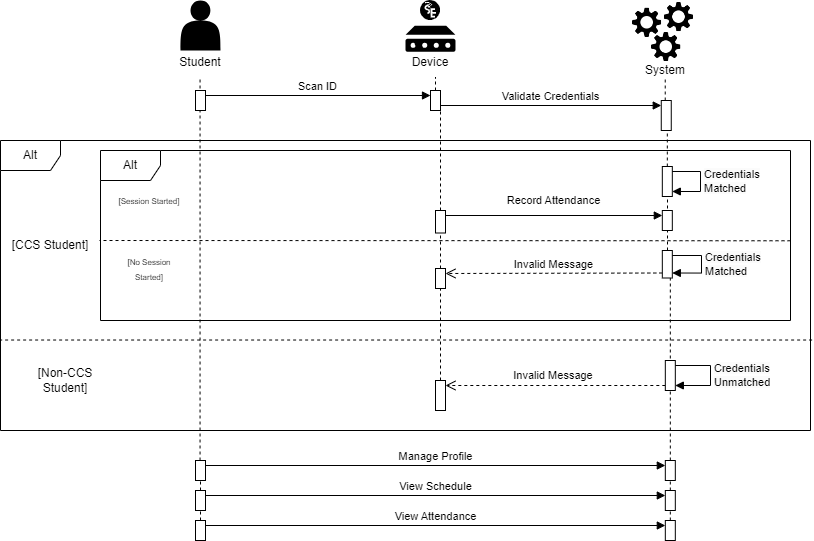

The diagram above was exported from draw.io. Its source (the exported page's mxGraphModel, read from the mxfile embedded in the PNG):
<mxGraphModel dx="2017" dy="580" grid="1" gridSize="10" guides="1" tooltips="1" connect="1" arrows="1" fold="1" page="1" pageScale="1" pageWidth="850" pageHeight="1100" math="0" shadow="0">
  <root>
    <mxCell id="0" />
    <mxCell id="1" parent="0" />
    <mxCell id="nAFYKltb640rM0BwKsQl-74" value="" style="endArrow=none;dashed=1;html=1;rounded=0;" parent="1" source="nAFYKltb640rM0BwKsQl-104" edge="1">
      <mxGeometry width="50" height="50" relative="1" as="geometry">
        <mxPoint x="655" y="590" as="sourcePoint" />
        <mxPoint x="656.8199999999997" y="170" as="targetPoint" />
      </mxGeometry>
    </mxCell>
    <mxCell id="nAFYKltb640rM0BwKsQl-49" value="" style="html=1;points=[[0,0,0,0,5],[0,1,0,0,-5],[1,0,0,0,5],[1,1,0,0,-5]];perimeter=orthogonalPerimeter;outlineConnect=0;targetShapes=umlLifeline;portConstraint=eastwest;newEdgeStyle={&quot;curved&quot;:0,&quot;rounded&quot;:0};" parent="1" vertex="1">
      <mxGeometry x="650.76" y="170" width="10" height="30" as="geometry" />
    </mxCell>
    <mxCell id="nAFYKltb640rM0BwKsQl-50" value="" style="endArrow=none;dashed=1;html=1;rounded=0;" parent="1" source="nAFYKltb640rM0BwKsQl-64" edge="1">
      <mxGeometry width="50" height="50" relative="1" as="geometry">
        <mxPoint x="425" y="406.5" as="sourcePoint" />
        <mxPoint x="425" y="146.5" as="targetPoint" />
      </mxGeometry>
    </mxCell>
    <mxCell id="nAFYKltb640rM0BwKsQl-51" value="" style="endArrow=none;dashed=1;html=1;rounded=0;" parent="1" source="nAFYKltb640rM0BwKsQl-49" edge="1">
      <mxGeometry width="50" height="50" relative="1" as="geometry">
        <mxPoint x="670" y="180" as="sourcePoint" />
        <mxPoint x="654.7299999999999" y="146.5" as="targetPoint" />
      </mxGeometry>
    </mxCell>
    <mxCell id="nAFYKltb640rM0BwKsQl-52" value="" style="group" parent="1" vertex="1" connectable="0">
      <mxGeometry x="160" y="70" width="220" height="76.5" as="geometry" />
    </mxCell>
    <mxCell id="nAFYKltb640rM0BwKsQl-53" value="" style="shape=actor;whiteSpace=wrap;html=1;fillColor=#000000;strokeColor=none;" parent="nAFYKltb640rM0BwKsQl-52" vertex="1">
      <mxGeometry x="10" width="40" height="50" as="geometry" />
    </mxCell>
    <mxCell id="nAFYKltb640rM0BwKsQl-54" value="Student" style="text;strokeColor=none;align=center;fillColor=none;html=1;verticalAlign=middle;whiteSpace=wrap;rounded=0;" parent="nAFYKltb640rM0BwKsQl-52" vertex="1">
      <mxGeometry x="-80" y="46.5" width="220" height="30" as="geometry" />
    </mxCell>
    <mxCell id="nAFYKltb640rM0BwKsQl-55" value="" style="group" parent="1" vertex="1" connectable="0">
      <mxGeometry x="620" y="70" width="70" height="85" as="geometry" />
    </mxCell>
    <mxCell id="nAFYKltb640rM0BwKsQl-56" value="" style="group" parent="nAFYKltb640rM0BwKsQl-55" vertex="1" connectable="0">
      <mxGeometry width="70" height="63.5" as="geometry" />
    </mxCell>
    <mxCell id="nAFYKltb640rM0BwKsQl-57" value="" style="shape=image;verticalLabelPosition=bottom;labelBackgroundColor=default;verticalAlign=top;aspect=fixed;imageAspect=0;image=data:image/png,(base64 omitted: 10764 chars);" parent="nAFYKltb640rM0BwKsQl-56" vertex="1">
      <mxGeometry y="5.594713656387666" width="33.33981526494896" height="33.33981526494896" as="geometry" />
    </mxCell>
    <mxCell id="nAFYKltb640rM0BwKsQl-58" value="" style="shape=image;verticalLabelPosition=bottom;labelBackgroundColor=default;verticalAlign=top;aspect=fixed;imageAspect=0;image=data:image/png,(base64 omitted: 10764 chars);" parent="nAFYKltb640rM0BwKsQl-56" vertex="1">
      <mxGeometry x="19.090909090909093" y="29.931718061674008" width="33.33981526494896" height="33.33981526494896" as="geometry" />
    </mxCell>
    <mxCell id="nAFYKltb640rM0BwKsQl-59" value="" style="shape=image;verticalLabelPosition=bottom;labelBackgroundColor=default;verticalAlign=top;aspect=fixed;imageAspect=0;image=data:image/png,(base64 omitted: 10764 chars);" parent="nAFYKltb640rM0BwKsQl-56" vertex="1">
      <mxGeometry x="31.818181818181824" width="33.33981526494896" height="33.33981526494896" as="geometry" />
    </mxCell>
    <mxCell id="nAFYKltb640rM0BwKsQl-60" value="System" style="text;strokeColor=none;align=center;fillColor=none;html=1;verticalAlign=middle;whiteSpace=wrap;rounded=0;" parent="nAFYKltb640rM0BwKsQl-55" vertex="1">
      <mxGeometry x="5" y="55" width="60" height="30" as="geometry" />
    </mxCell>
    <mxCell id="nAFYKltb640rM0BwKsQl-61" value="" style="endArrow=none;dashed=1;html=1;rounded=0;" parent="1" source="fJWAFdxCMJU2M8ZrQFOv-17" edge="1">
      <mxGeometry width="50" height="50" relative="1" as="geometry">
        <mxPoint x="189.55000000000018" y="590" as="sourcePoint" />
        <mxPoint x="189.55" y="146.5" as="targetPoint" />
      </mxGeometry>
    </mxCell>
    <mxCell id="nAFYKltb640rM0BwKsQl-62" value="" style="html=1;points=[[0,0,0,0,5],[0,1,0,0,-5],[1,0,0,0,5],[1,1,0,0,-5]];perimeter=orthogonalPerimeter;outlineConnect=0;targetShapes=umlLifeline;portConstraint=eastwest;newEdgeStyle={&quot;curved&quot;:0,&quot;rounded&quot;:0};" parent="1" vertex="1">
      <mxGeometry x="185" y="160" width="10" height="20" as="geometry" />
    </mxCell>
    <mxCell id="nAFYKltb640rM0BwKsQl-63" value="" style="endArrow=none;dashed=1;html=1;rounded=0;" parent="1" source="fJWAFdxCMJU2M8ZrQFOv-9" target="nAFYKltb640rM0BwKsQl-64" edge="1">
      <mxGeometry width="50" height="50" relative="1" as="geometry">
        <mxPoint x="430" y="680" as="sourcePoint" />
        <mxPoint x="425" y="146.5" as="targetPoint" />
        <Array as="points" />
      </mxGeometry>
    </mxCell>
    <mxCell id="nAFYKltb640rM0BwKsQl-64" value="" style="html=1;points=[[0,0,0,0,5],[0,1,0,0,-5],[1,0,0,0,5],[1,1,0,0,-5]];perimeter=orthogonalPerimeter;outlineConnect=0;targetShapes=umlLifeline;portConstraint=eastwest;newEdgeStyle={&quot;curved&quot;:0,&quot;rounded&quot;:0};" parent="1" vertex="1">
      <mxGeometry x="420" y="160" width="10" height="20" as="geometry" />
    </mxCell>
    <mxCell id="nAFYKltb640rM0BwKsQl-65" value="" style="group" parent="1" vertex="1" connectable="0">
      <mxGeometry x="390" y="70" width="60" height="76.5" as="geometry" />
    </mxCell>
    <mxCell id="nAFYKltb640rM0BwKsQl-66" value="" style="group" parent="nAFYKltb640rM0BwKsQl-65" vertex="1" connectable="0">
      <mxGeometry x="5" width="50" height="51.25" as="geometry" />
    </mxCell>
    <mxCell id="nAFYKltb640rM0BwKsQl-67" value="" style="sketch=0;aspect=fixed;pointerEvents=1;shadow=0;dashed=0;html=1;strokeColor=none;labelPosition=center;verticalLabelPosition=bottom;verticalAlign=top;align=center;fillColor=#000000;shape=mxgraph.mscae.enterprise.device" parent="nAFYKltb640rM0BwKsQl-66" vertex="1">
      <mxGeometry y="25.25" width="50" height="26" as="geometry" />
    </mxCell>
    <mxCell id="nAFYKltb640rM0BwKsQl-68" value="" style="shape=image;verticalLabelPosition=bottom;labelBackgroundColor=default;verticalAlign=top;aspect=fixed;imageAspect=0;image=data:image/svg+xml,(base64 omitted: 2580 chars);" parent="nAFYKltb640rM0BwKsQl-66" vertex="1">
      <mxGeometry x="15" width="20" height="20" as="geometry" />
    </mxCell>
    <mxCell id="nAFYKltb640rM0BwKsQl-69" value="Device" style="text;strokeColor=none;align=center;fillColor=none;html=1;verticalAlign=middle;whiteSpace=wrap;rounded=0;" parent="nAFYKltb640rM0BwKsQl-65" vertex="1">
      <mxGeometry y="46.5" width="60" height="30" as="geometry" />
    </mxCell>
    <mxCell id="nAFYKltb640rM0BwKsQl-70" style="edgeStyle=orthogonalEdgeStyle;rounded=0;orthogonalLoop=1;jettySize=auto;html=1;exitX=0.25;exitY=0;exitDx=0;exitDy=0;entryX=0.375;entryY=-0.025;entryDx=0;entryDy=0;entryPerimeter=0;" parent="nAFYKltb640rM0BwKsQl-65" source="nAFYKltb640rM0BwKsQl-69" target="nAFYKltb640rM0BwKsQl-69" edge="1">
      <mxGeometry relative="1" as="geometry" />
    </mxCell>
    <mxCell id="nAFYKltb640rM0BwKsQl-71" value="Scan ID" style="html=1;verticalAlign=bottom;endArrow=block;curved=0;rounded=0;exitX=1;exitY=0;exitDx=0;exitDy=5;exitPerimeter=0;entryX=0;entryY=0;entryDx=0;entryDy=5;entryPerimeter=0;" parent="1" source="nAFYKltb640rM0BwKsQl-62" target="nAFYKltb640rM0BwKsQl-64" edge="1">
      <mxGeometry width="80" relative="1" as="geometry">
        <mxPoint x="360" y="220" as="sourcePoint" />
        <mxPoint x="440" y="220" as="targetPoint" />
      </mxGeometry>
    </mxCell>
    <mxCell id="nAFYKltb640rM0BwKsQl-73" value="Validate Credentials" style="html=1;verticalAlign=bottom;endArrow=block;curved=0;rounded=0;entryX=0;entryY=0;entryDx=0;entryDy=5;entryPerimeter=0;" parent="1" source="nAFYKltb640rM0BwKsQl-64" target="nAFYKltb640rM0BwKsQl-49" edge="1">
      <mxGeometry width="80" relative="1" as="geometry">
        <mxPoint x="350" y="190" as="sourcePoint" />
        <mxPoint x="430" y="190" as="targetPoint" />
      </mxGeometry>
    </mxCell>
    <mxCell id="nAFYKltb640rM0BwKsQl-79" value="Alt" style="shape=umlFrame;whiteSpace=wrap;html=1;pointerEvents=0;" parent="1" vertex="1">
      <mxGeometry x="-10" y="210" width="810" height="290" as="geometry" />
    </mxCell>
    <mxCell id="nAFYKltb640rM0BwKsQl-80" value="[CCS Student]" style="text;strokeColor=none;align=center;fillColor=none;html=1;verticalAlign=middle;whiteSpace=wrap;rounded=0;" parent="1" vertex="1">
      <mxGeometry y="300" width="80" height="30" as="geometry" />
    </mxCell>
    <mxCell id="nAFYKltb640rM0BwKsQl-82" value="" style="html=1;verticalAlign=bottom;endArrow=open;dashed=1;endSize=8;curved=0;rounded=0;exitX=0;exitY=1;exitDx=0;exitDy=-5;exitPerimeter=0;entryX=1;entryY=0;entryDx=0;entryDy=5;entryPerimeter=0;" parent="1" source="nAFYKltb640rM0BwKsQl-81" target="nAFYKltb640rM0BwKsQl-83" edge="1">
      <mxGeometry relative="1" as="geometry">
        <mxPoint x="540" y="449.09000000000003" as="sourcePoint" />
        <mxPoint x="460" y="449.09000000000003" as="targetPoint" />
      </mxGeometry>
    </mxCell>
    <mxCell id="nAFYKltb640rM0BwKsQl-84" value="[Non-CCS Student]" style="text;strokeColor=none;align=center;fillColor=none;html=1;verticalAlign=middle;whiteSpace=wrap;rounded=0;" parent="1" vertex="1">
      <mxGeometry x="20" y="435" width="70" height="30" as="geometry" />
    </mxCell>
    <mxCell id="nAFYKltb640rM0BwKsQl-87" value="&lt;font style=&quot;font-size: 11px;&quot;&gt;Invalid Message&lt;/font&gt;" style="text;strokeColor=none;align=center;fillColor=none;html=1;verticalAlign=middle;whiteSpace=wrap;rounded=0;" parent="1" vertex="1">
      <mxGeometry x="493.19" y="430" width="100" height="30" as="geometry" />
    </mxCell>
    <mxCell id="nAFYKltb640rM0BwKsQl-89" value="Alt" style="shape=umlFrame;whiteSpace=wrap;html=1;pointerEvents=0;" parent="1" vertex="1">
      <mxGeometry x="90" y="220" width="690" height="170" as="geometry" />
    </mxCell>
    <mxCell id="nAFYKltb640rM0BwKsQl-90" value="&lt;font style=&quot;font-size: 8px;&quot;&gt;[Session Started]&lt;/font&gt;" style="text;strokeColor=none;align=center;fillColor=none;html=1;verticalAlign=middle;whiteSpace=wrap;rounded=0;" parent="1" vertex="1">
      <mxGeometry x="103.92857142857143" y="255" width="69.64285714285714" height="30" as="geometry" />
    </mxCell>
    <mxCell id="nAFYKltb640rM0BwKsQl-91" value="&lt;font style=&quot;font-size: 8px;&quot;&gt;[No Session Started]&lt;/font&gt;" style="text;strokeColor=none;align=center;fillColor=none;html=1;verticalAlign=middle;whiteSpace=wrap;rounded=0;" parent="1" vertex="1">
      <mxGeometry x="103.92857142857143" y="322.5" width="69.64285714285714" height="30" as="geometry" />
    </mxCell>
    <mxCell id="nAFYKltb640rM0BwKsQl-93" value="" style="html=1;verticalAlign=bottom;endArrow=open;dashed=1;endSize=8;curved=0;rounded=0;entryX=1;entryY=0;entryDx=0;entryDy=5;entryPerimeter=0;exitX=0;exitY=1;exitDx=0;exitDy=-5;exitPerimeter=0;" parent="1" source="nAFYKltb640rM0BwKsQl-109" target="fJWAFdxCMJU2M8ZrQFOv-11" edge="1">
      <mxGeometry relative="1" as="geometry">
        <mxPoint x="855.0000000000002" y="360" as="sourcePoint" />
        <mxPoint x="187.5" y="330" as="targetPoint" />
      </mxGeometry>
    </mxCell>
    <mxCell id="nAFYKltb640rM0BwKsQl-95" value="&lt;span style=&quot;font-size: 11px;&quot;&gt;Record Attendance&lt;/span&gt;" style="text;strokeColor=none;align=center;fillColor=none;html=1;verticalAlign=middle;whiteSpace=wrap;rounded=0;" parent="1" vertex="1">
      <mxGeometry x="480.51" y="255" width="125.35714285714285" height="30" as="geometry" />
    </mxCell>
    <mxCell id="nAFYKltb640rM0BwKsQl-96" value="&lt;font style=&quot;font-size: 11px;&quot;&gt;Invalid Message&lt;/font&gt;" style="text;strokeColor=none;align=center;fillColor=none;html=1;verticalAlign=middle;whiteSpace=wrap;rounded=0;" parent="1" vertex="1">
      <mxGeometry x="480.51" y="318.75" width="125.35714285714285" height="30" as="geometry" />
    </mxCell>
    <mxCell id="nAFYKltb640rM0BwKsQl-110" value="" style="endArrow=none;dashed=1;html=1;rounded=0;exitX=1;exitY=0.531;exitDx=0;exitDy=0;exitPerimeter=0;" parent="1" source="nAFYKltb640rM0BwKsQl-89" edge="1">
      <mxGeometry width="50" height="50" relative="1" as="geometry">
        <mxPoint x="200" y="610" as="sourcePoint" />
        <mxPoint x="89" y="310" as="targetPoint" />
      </mxGeometry>
    </mxCell>
    <mxCell id="nAFYKltb640rM0BwKsQl-116" value="" style="endArrow=none;dashed=1;html=1;rounded=0;exitX=1.002;exitY=0.688;exitDx=0;exitDy=0;exitPerimeter=0;entryX=0;entryY=0.688;entryDx=0;entryDy=0;entryPerimeter=0;" parent="1" source="nAFYKltb640rM0BwKsQl-79" target="nAFYKltb640rM0BwKsQl-79" edge="1">
      <mxGeometry width="50" height="50" relative="1" as="geometry">
        <mxPoint x="200" y="610" as="sourcePoint" />
        <mxPoint x="200" y="540" as="targetPoint" />
      </mxGeometry>
    </mxCell>
    <mxCell id="nAFYKltb640rM0BwKsQl-83" value="" style="html=1;points=[[0,0,0,0,5],[0,1,0,0,-5],[1,0,0,0,5],[1,1,0,0,-5]];perimeter=orthogonalPerimeter;outlineConnect=0;targetShapes=umlLifeline;portConstraint=eastwest;newEdgeStyle={&quot;curved&quot;:0,&quot;rounded&quot;:0};" parent="1" vertex="1">
      <mxGeometry x="425" y="450" width="10" height="30" as="geometry" />
    </mxCell>
    <mxCell id="fJWAFdxCMJU2M8ZrQFOv-1" value="" style="endArrow=none;dashed=1;html=1;rounded=0;" edge="1" parent="1">
      <mxGeometry width="50" height="50" relative="1" as="geometry">
        <mxPoint x="657" y="320" as="sourcePoint" />
        <mxPoint x="657" y="266" as="targetPoint" />
        <Array as="points">
          <mxPoint x="657" y="310" />
        </Array>
      </mxGeometry>
    </mxCell>
    <mxCell id="nAFYKltb640rM0BwKsQl-104" value="" style="html=1;points=[[0,0,0,0,5],[0,1,0,0,-5],[1,0,0,0,5],[1,1,0,0,-5]];perimeter=orthogonalPerimeter;outlineConnect=0;targetShapes=umlLifeline;portConstraint=eastwest;newEdgeStyle={&quot;curved&quot;:0,&quot;rounded&quot;:0};" parent="1" vertex="1">
      <mxGeometry x="651.82" y="236" width="10" height="30" as="geometry" />
    </mxCell>
    <mxCell id="fJWAFdxCMJU2M8ZrQFOv-3" value="&lt;span style=&quot;text-align: center; text-wrap: wrap; background-color: rgb(251, 251, 251);&quot;&gt;Credentials Matched&lt;/span&gt;" style="html=1;align=left;spacingLeft=2;endArrow=block;rounded=0;edgeStyle=orthogonalEdgeStyle;curved=0;rounded=0;entryX=1;entryY=1;entryDx=0;entryDy=-5;entryPerimeter=0;exitX=1;exitY=0;exitDx=0;exitDy=5;exitPerimeter=0;" edge="1" target="nAFYKltb640rM0BwKsQl-104" parent="1" source="nAFYKltb640rM0BwKsQl-104">
      <mxGeometry relative="1" as="geometry">
        <mxPoint x="660" y="240" as="sourcePoint" />
        <Array as="points">
          <mxPoint x="690" y="241" />
          <mxPoint x="690" y="261" />
        </Array>
        <mxPoint x="665" y="270" as="targetPoint" />
      </mxGeometry>
    </mxCell>
    <mxCell id="fJWAFdxCMJU2M8ZrQFOv-6" value="" style="endArrow=none;dashed=1;html=1;rounded=0;" edge="1" parent="1" source="fJWAFdxCMJU2M8ZrQFOv-19" target="nAFYKltb640rM0BwKsQl-109">
      <mxGeometry width="50" height="50" relative="1" as="geometry">
        <mxPoint x="660" y="740" as="sourcePoint" />
        <mxPoint x="657" y="260" as="targetPoint" />
      </mxGeometry>
    </mxCell>
    <mxCell id="nAFYKltb640rM0BwKsQl-109" value="" style="html=1;points=[[0,0,0,0,5],[0,1,0,0,-5],[1,0,0,0,5],[1,1,0,0,-5]];perimeter=orthogonalPerimeter;outlineConnect=0;targetShapes=umlLifeline;portConstraint=eastwest;newEdgeStyle={&quot;curved&quot;:0,&quot;rounded&quot;:0};" parent="1" vertex="1">
      <mxGeometry x="651.82" y="320" width="10" height="27.5" as="geometry" />
    </mxCell>
    <mxCell id="fJWAFdxCMJU2M8ZrQFOv-8" value="&lt;span style=&quot;text-align: center; text-wrap: wrap; background-color: rgb(251, 251, 251);&quot;&gt;Credentials Matched&lt;/span&gt;" style="html=1;align=left;spacingLeft=2;endArrow=block;rounded=0;edgeStyle=orthogonalEdgeStyle;curved=0;rounded=0;exitX=1;exitY=0;exitDx=0;exitDy=5;exitPerimeter=0;entryX=1;entryY=1;entryDx=0;entryDy=-5;entryPerimeter=0;" edge="1" target="nAFYKltb640rM0BwKsQl-109" parent="1" source="nAFYKltb640rM0BwKsQl-109">
      <mxGeometry relative="1" as="geometry">
        <mxPoint x="660.76" y="317.49" as="sourcePoint" />
        <Array as="points">
          <mxPoint x="691" y="325" />
          <mxPoint x="691" y="342" />
        </Array>
        <mxPoint x="665.7599999999999" y="347.4968027210885" as="targetPoint" />
      </mxGeometry>
    </mxCell>
    <mxCell id="fJWAFdxCMJU2M8ZrQFOv-10" value="" style="endArrow=none;dashed=1;html=1;rounded=0;" edge="1" parent="1" source="fJWAFdxCMJU2M8ZrQFOv-11" target="fJWAFdxCMJU2M8ZrQFOv-9">
      <mxGeometry width="50" height="50" relative="1" as="geometry">
        <mxPoint x="430" y="430" as="sourcePoint" />
        <mxPoint x="430" y="180" as="targetPoint" />
        <Array as="points" />
      </mxGeometry>
    </mxCell>
    <mxCell id="fJWAFdxCMJU2M8ZrQFOv-9" value="" style="html=1;points=[[0,0,0,0,5],[0,1,0,0,-5],[1,0,0,0,5],[1,1,0,0,-5]];perimeter=orthogonalPerimeter;outlineConnect=0;targetShapes=umlLifeline;portConstraint=eastwest;newEdgeStyle={&quot;curved&quot;:0,&quot;rounded&quot;:0};" vertex="1" parent="1">
      <mxGeometry x="425" y="280" width="10" height="22.5" as="geometry" />
    </mxCell>
    <mxCell id="fJWAFdxCMJU2M8ZrQFOv-12" value="" style="endArrow=none;dashed=1;html=1;rounded=0;" edge="1" parent="1" source="nAFYKltb640rM0BwKsQl-83" target="fJWAFdxCMJU2M8ZrQFOv-11">
      <mxGeometry width="50" height="50" relative="1" as="geometry">
        <mxPoint x="430" y="430" as="sourcePoint" />
        <mxPoint x="430" y="283" as="targetPoint" />
        <Array as="points" />
      </mxGeometry>
    </mxCell>
    <mxCell id="fJWAFdxCMJU2M8ZrQFOv-11" value="" style="html=1;points=[[0,0,0,0,5],[0,1,0,0,-5],[1,0,0,0,5],[1,1,0,0,-5]];perimeter=orthogonalPerimeter;outlineConnect=0;targetShapes=umlLifeline;portConstraint=eastwest;newEdgeStyle={&quot;curved&quot;:0,&quot;rounded&quot;:0};" vertex="1" parent="1">
      <mxGeometry x="425" y="338" width="10" height="20" as="geometry" />
    </mxCell>
    <mxCell id="nAFYKltb640rM0BwKsQl-81" value="" style="html=1;points=[[0,0,0,0,5],[0,1,0,0,-5],[1,0,0,0,5],[1,1,0,0,-5]];perimeter=orthogonalPerimeter;outlineConnect=0;targetShapes=umlLifeline;portConstraint=eastwest;newEdgeStyle={&quot;curved&quot;:0,&quot;rounded&quot;:0};" parent="1" vertex="1">
      <mxGeometry x="654.82" y="430" width="10" height="30" as="geometry" />
    </mxCell>
    <mxCell id="fJWAFdxCMJU2M8ZrQFOv-14" value="&lt;span style=&quot;text-align: center; text-wrap: wrap; background-color: rgb(251, 251, 251);&quot;&gt;Credentials Unmatched&lt;/span&gt;" style="html=1;align=left;spacingLeft=2;endArrow=block;rounded=0;edgeStyle=orthogonalEdgeStyle;curved=0;rounded=0;exitX=1;exitY=0;exitDx=0;exitDy=5;exitPerimeter=0;entryX=1;entryY=1;entryDx=0;entryDy=-5;entryPerimeter=0;" edge="1" target="nAFYKltb640rM0BwKsQl-81" parent="1" source="nAFYKltb640rM0BwKsQl-81">
      <mxGeometry relative="1" as="geometry">
        <mxPoint x="670" y="430" as="sourcePoint" />
        <Array as="points">
          <mxPoint x="700" y="435" />
          <mxPoint x="700" y="455" />
        </Array>
        <mxPoint x="675" y="460" as="targetPoint" />
      </mxGeometry>
    </mxCell>
    <mxCell id="fJWAFdxCMJU2M8ZrQFOv-15" value="" style="html=1;verticalAlign=bottom;endArrow=block;curved=0;rounded=0;exitX=1;exitY=0;exitDx=0;exitDy=5;exitPerimeter=0;entryX=0;entryY=0;entryDx=0;entryDy=5;entryPerimeter=0;" edge="1" parent="1" source="fJWAFdxCMJU2M8ZrQFOv-9" target="fJWAFdxCMJU2M8ZrQFOv-16">
      <mxGeometry width="80" relative="1" as="geometry">
        <mxPoint x="480" y="310" as="sourcePoint" />
        <mxPoint x="560" y="310" as="targetPoint" />
      </mxGeometry>
    </mxCell>
    <mxCell id="fJWAFdxCMJU2M8ZrQFOv-16" value="" style="html=1;points=[[0,0,0,0,5],[0,1,0,0,-5],[1,0,0,0,5],[1,1,0,0,-5]];perimeter=orthogonalPerimeter;outlineConnect=0;targetShapes=umlLifeline;portConstraint=eastwest;newEdgeStyle={&quot;curved&quot;:0,&quot;rounded&quot;:0};" vertex="1" parent="1">
      <mxGeometry x="651.82" y="280" width="10" height="20" as="geometry" />
    </mxCell>
    <mxCell id="fJWAFdxCMJU2M8ZrQFOv-18" value="" style="endArrow=none;dashed=1;html=1;rounded=0;" edge="1" parent="1" source="fJWAFdxCMJU2M8ZrQFOv-29" target="fJWAFdxCMJU2M8ZrQFOv-17">
      <mxGeometry width="50" height="50" relative="1" as="geometry">
        <mxPoint x="200" y="630" as="sourcePoint" />
        <mxPoint x="189.55" y="146.5" as="targetPoint" />
      </mxGeometry>
    </mxCell>
    <mxCell id="fJWAFdxCMJU2M8ZrQFOv-17" value="" style="html=1;points=[[0,0,0,0,5],[0,1,0,0,-5],[1,0,0,0,5],[1,1,0,0,-5]];perimeter=orthogonalPerimeter;outlineConnect=0;targetShapes=umlLifeline;portConstraint=eastwest;newEdgeStyle={&quot;curved&quot;:0,&quot;rounded&quot;:0};" vertex="1" parent="1">
      <mxGeometry x="185" y="530" width="10" height="20" as="geometry" />
    </mxCell>
    <mxCell id="fJWAFdxCMJU2M8ZrQFOv-20" value="" style="endArrow=none;dashed=1;html=1;rounded=0;" edge="1" parent="1" source="fJWAFdxCMJU2M8ZrQFOv-23" target="fJWAFdxCMJU2M8ZrQFOv-19">
      <mxGeometry width="50" height="50" relative="1" as="geometry">
        <mxPoint x="660" y="740" as="sourcePoint" />
        <mxPoint x="660" y="348" as="targetPoint" />
      </mxGeometry>
    </mxCell>
    <mxCell id="fJWAFdxCMJU2M8ZrQFOv-19" value="" style="html=1;points=[[0,0,0,0,5],[0,1,0,0,-5],[1,0,0,0,5],[1,1,0,0,-5]];perimeter=orthogonalPerimeter;outlineConnect=0;targetShapes=umlLifeline;portConstraint=eastwest;newEdgeStyle={&quot;curved&quot;:0,&quot;rounded&quot;:0};" vertex="1" parent="1">
      <mxGeometry x="654.82" y="530" width="10" height="20" as="geometry" />
    </mxCell>
    <mxCell id="fJWAFdxCMJU2M8ZrQFOv-21" value="Manage Profile" style="html=1;verticalAlign=bottom;endArrow=block;curved=0;rounded=0;exitX=1;exitY=0;exitDx=0;exitDy=5;exitPerimeter=0;entryX=0;entryY=0;entryDx=0;entryDy=5;entryPerimeter=0;" edge="1" parent="1" source="fJWAFdxCMJU2M8ZrQFOv-17" target="fJWAFdxCMJU2M8ZrQFOv-19">
      <mxGeometry width="80" relative="1" as="geometry">
        <mxPoint x="240" y="570" as="sourcePoint" />
        <mxPoint x="490" y="570" as="targetPoint" />
      </mxGeometry>
    </mxCell>
    <mxCell id="fJWAFdxCMJU2M8ZrQFOv-22" value="" style="html=1;points=[[0,0,0,0,5],[0,1,0,0,-5],[1,0,0,0,5],[1,1,0,0,-5]];perimeter=orthogonalPerimeter;outlineConnect=0;targetShapes=umlLifeline;portConstraint=eastwest;newEdgeStyle={&quot;curved&quot;:0,&quot;rounded&quot;:0};" vertex="1" parent="1">
      <mxGeometry x="185" y="560" width="10" height="20" as="geometry" />
    </mxCell>
    <mxCell id="fJWAFdxCMJU2M8ZrQFOv-24" value="" style="endArrow=none;dashed=1;html=1;rounded=0;" edge="1" parent="1" source="fJWAFdxCMJU2M8ZrQFOv-31" target="fJWAFdxCMJU2M8ZrQFOv-23">
      <mxGeometry width="50" height="50" relative="1" as="geometry">
        <mxPoint x="660" y="740" as="sourcePoint" />
        <mxPoint x="660" y="560" as="targetPoint" />
      </mxGeometry>
    </mxCell>
    <mxCell id="fJWAFdxCMJU2M8ZrQFOv-23" value="" style="html=1;points=[[0,0,0,0,5],[0,1,0,0,-5],[1,0,0,0,5],[1,1,0,0,-5]];perimeter=orthogonalPerimeter;outlineConnect=0;targetShapes=umlLifeline;portConstraint=eastwest;newEdgeStyle={&quot;curved&quot;:0,&quot;rounded&quot;:0};" vertex="1" parent="1">
      <mxGeometry x="654.82" y="560" width="10" height="20" as="geometry" />
    </mxCell>
    <mxCell id="fJWAFdxCMJU2M8ZrQFOv-25" value="View Schedule" style="html=1;verticalAlign=bottom;endArrow=block;curved=0;rounded=0;exitX=1;exitY=0;exitDx=0;exitDy=5;exitPerimeter=0;entryX=0;entryY=0;entryDx=0;entryDy=5;entryPerimeter=0;" edge="1" parent="1" source="fJWAFdxCMJU2M8ZrQFOv-22" target="fJWAFdxCMJU2M8ZrQFOv-23">
      <mxGeometry width="80" relative="1" as="geometry">
        <mxPoint x="410" y="560" as="sourcePoint" />
        <mxPoint x="490" y="560" as="targetPoint" />
      </mxGeometry>
    </mxCell>
    <mxCell id="fJWAFdxCMJU2M8ZrQFOv-29" value="" style="html=1;points=[[0,0,0,0,5],[0,1,0,0,-5],[1,0,0,0,5],[1,1,0,0,-5]];perimeter=orthogonalPerimeter;outlineConnect=0;targetShapes=umlLifeline;portConstraint=eastwest;newEdgeStyle={&quot;curved&quot;:0,&quot;rounded&quot;:0};" vertex="1" parent="1">
      <mxGeometry x="185" y="590" width="10" height="20" as="geometry" />
    </mxCell>
    <mxCell id="fJWAFdxCMJU2M8ZrQFOv-30" value="View Attendance" style="html=1;verticalAlign=bottom;endArrow=block;curved=0;rounded=0;exitX=1;exitY=0;exitDx=0;exitDy=5;exitPerimeter=0;entryX=0;entryY=0;entryDx=0;entryDy=5;entryPerimeter=0;" edge="1" source="fJWAFdxCMJU2M8ZrQFOv-29" target="fJWAFdxCMJU2M8ZrQFOv-31" parent="1">
      <mxGeometry width="80" relative="1" as="geometry">
        <mxPoint x="410" y="590" as="sourcePoint" />
        <mxPoint x="490" y="590" as="targetPoint" />
      </mxGeometry>
    </mxCell>
    <mxCell id="fJWAFdxCMJU2M8ZrQFOv-31" value="" style="html=1;points=[[0,0,0,0,5],[0,1,0,0,-5],[1,0,0,0,5],[1,1,0,0,-5]];perimeter=orthogonalPerimeter;outlineConnect=0;targetShapes=umlLifeline;portConstraint=eastwest;newEdgeStyle={&quot;curved&quot;:0,&quot;rounded&quot;:0};" vertex="1" parent="1">
      <mxGeometry x="654.82" y="590" width="10" height="20" as="geometry" />
    </mxCell>
  </root>
</mxGraphModel>